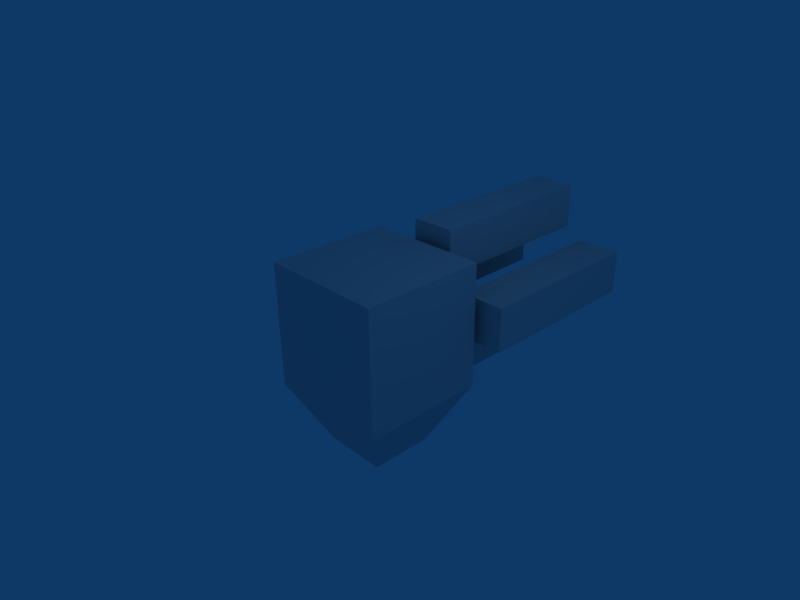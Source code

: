 # Source: anim_way3.blend  (saved by Blender 2.45.0; exported with 4.5.12 LTS)
import bpy
from mathutils import Matrix  # noqa: F401  (used for matrix-valued properties, if any)

bpy.ops.wm.read_factory_settings(use_empty=True)
scene = bpy.context.scene
scene.name = 'Scene'

# ---- collections
col_collection_1 = bpy.data.collections.new('Collection 1'); scene.collection.children.link(col_collection_1)

# ---- world
world_world = bpy.data.worlds.new('World'); scene.world = world_world
world_world.color = (0.05656, 0.2208, 0.4)
world_world.use_sun_shadow = False
world_world.sun_shadow_jitter_overblur = 0.0
world_world.cycles.sampling_method = 'MANUAL'
world_world.cycles.sample_map_resolution = 256

# ---- cameras
cam_camera = bpy.data.cameras.new('Camera')
cam_camera.passepartout_alpha = 0.2
cam_camera.clip_end = 100.0
cam_camera.lens = 35.0
cam_camera.ortho_scale = 7.314
cam_camera.show_passepartout = False
cam_camera.show_safe_areas = True
cam_camera.dof.focus_distance = 0.0
cam_camera.dof.aperture_fstop = 128.0

# ---- lights
light_spot = bpy.data.lights.new('Spot', 'POINT')
light_spot.transmission_factor = 0.0
light_spot.cutoff_distance = 30.0
light_spot.energy = 100.0
light_spot.shadow_buffer_clip_start = 1.001
light_spot.shadow_soft_size = 1.0
light_spot.shadow_maximum_resolution = 0.006
light_spot.use_absolute_resolution = True
light_spot.cycles.use_multiple_importance_sampling = False

# ---- meshes
me_cube_001 = bpy.data.meshes.new('Cube.001')
me_cube_001.from_pydata([(1.0, 1.0, -1.0), (1.0, -1.0, -1.0), (-1.0, -1.0, -1.0), (-1.0, 1.0, -1.0), (1.0, 1.0, 1.0), (1.0, -1.0, 1.0), (-1.0, -1.0, 1.0), (-1.0, 1.0, 1.0), (0.36, 4.06, 0.54), (0.36, 1.14, 0.54), (-0.36, 1.14, 0.54), (-0.36, 4.06, 0.54), (0.36, 4.06, 1.26), (0.36, 1.14, 1.26), (-0.36, 1.14, 1.26), (-0.36, 4.06, 1.26), (0.64, 4.06, 0.36), (0.64, 1.14, 0.36), (1.36, 1.14, 0.36), (1.36, 4.06, 0.36), (0.64, 4.06, -0.36), (0.64, 1.14, -0.36), (1.36, 1.14, -0.36), (1.36, 4.06, -0.36), (-0.54, 4.06, -0.36), (-0.54, 1.14, -0.36), (-1.26, 1.14, -0.36), (-1.26, 4.06, -0.36), (-0.54, 4.06, 0.36), (-0.54, 1.14, 0.36), (-1.26, 1.14, 0.36), (-1.26, 4.06, 0.36), (-0.36, 4.06, -0.54), (-0.36, 1.14, -0.54), (0.36, 1.14, -0.54), (0.36, 4.06, -0.54), (-0.36, 4.06, -1.26), (-0.36, 1.14, -1.26), (0.36, 1.14, -1.26), (0.36, 4.06, -1.26), (-0.5, 0.5, -2.0), (-0.5, -0.5, -2.0), (0.5, -0.5, -2.0), (0.5, 0.5, -2.0)], [], [(37, 36, 39), (37, 39, 38), (35, 32, 33), (35, 33, 34), (39, 35, 38), (35, 34, 38), (38, 34, 37), (34, 33, 37), (37, 33, 32), (37, 32, 36), (36, 32, 35), (36, 35, 39), (27, 31, 28), (27, 28, 24), (26, 30, 31), (26, 31, 27), (25, 29, 26), (29, 30, 26), (24, 28, 25), (28, 29, 25), (28, 31, 30), (28, 30, 29), (26, 27, 24), (26, 24, 25), (21, 20, 23), (21, 23, 22), (19, 16, 17), (19, 17, 18), (23, 19, 22), (19, 18, 22), (22, 18, 21), (18, 17, 21), (21, 17, 16), (21, 16, 20), (20, 16, 19), (20, 19, 23), (11, 15, 12), (11, 12, 8), (10, 14, 15), (10, 15, 11), (9, 13, 10), (13, 14, 10), (8, 12, 9), (12, 13, 9), (12, 15, 14), (12, 14, 13), (10, 11, 8), (10, 8, 9), (4, 0, 3), (4, 3, 7), (2, 6, 7), (2, 7, 3), (1, 5, 2), (5, 6, 2), (0, 4, 1), (4, 5, 1), (4, 7, 5), (7, 6, 5), (43, 42, 41), (43, 41, 40), (1, 2, 41), (1, 41, 42), (0, 1, 42), (0, 42, 43), (3, 0, 40), (0, 43, 40), (2, 3, 40), (2, 40, 41)])
me_cube_001.use_remesh_preserve_volume = False
me_cube_001.use_remesh_preserve_attributes = False
me_cube_001.use_mirror_vertex_groups = False
me_cube_001.update()
arm_armature = bpy.data.armatures.new('Armature')  # bones are not reproduced

# ---- objects
ob_armature = bpy.data.objects.new('Armature', arm_armature)
ob_cube = bpy.data.objects.new('Cube', me_cube_001)
ob_lamp = bpy.data.objects.new('Lamp', light_spot)
ob_camera = bpy.data.objects.new('Camera', cam_camera)

# ---- transforms, parenting, visibility, modifiers, constraints
ob_armature.location = (0.0, 0.0, 0.0)
ob_armature.lock_rotations_4d = False
ob_armature.empty_display_type = 'ARROWS'
ob_armature.color = (0.0, 0.0, 0.0, 1.0)
ob_armature.lineart.crease_threshold = 0.0
ob_cube.parent = ob_armature
ob_cube.location = (0.0, 0.0, 0.0)
ob_cube.lock_rotations_4d = False
ob_cube.empty_display_type = 'ARROWS'
ob_cube.color = (0.0, 0.0, 0.0, 1.0)
ob_cube.lineart.crease_threshold = 0.0
_vg = ob_cube.vertex_groups.new(name='Root')
_vg.add([0, 1, 2, 3, 4, 5, 6, 7, 40, 41, 42, 43], 1.0, 'REPLACE')
_vg = ob_cube.vertex_groups.new(name='R')
_vg.add([16, 17, 18, 19, 20, 21, 22, 23], 1.0, 'REPLACE')
_vg = ob_cube.vertex_groups.new(name='L')
_vg.add([24, 25, 26, 27, 28, 29, 30, 31], 1.0, 'REPLACE')
_vg = ob_cube.vertex_groups.new(name='B')
_vg.add([32, 33, 34, 35, 36, 37, 38, 39], 1.0, 'REPLACE')
_vg = ob_cube.vertex_groups.new(name='T')
_vg.add([8, 9, 10, 11, 12, 13, 14, 15], 1.0, 'REPLACE')
_m = ob_cube.modifiers.new('Armature', 'ARMATURE')
_m.object = ob_armature
_m.use_bone_envelopes = True
ob_lamp.location = (4.076, 1.005, 5.904)
ob_lamp.rotation_euler = (0.6503, 0.05522, 1.866)
ob_lamp.lock_rotations_4d = False
ob_lamp.empty_display_type = 'ARROWS'
ob_lamp.color = (0.0, 0.0, 0.0, 0.0)
ob_lamp.lineart.crease_threshold = 0.0
ob_camera.location = (7.481, -6.508, 5.344)
ob_camera.rotation_euler = (1.109, 0.01082, 0.8149)
ob_camera.lock_rotations_4d = False
ob_camera.empty_display_type = 'ARROWS'
ob_camera.color = (0.0, 0.0, 0.0, 0.0)
ob_camera.display_type = 'WIRE'
ob_camera.lineart.crease_threshold = 0.0

# ---- collection membership
col_collection_1.objects.link(ob_armature)
col_collection_1.objects.link(ob_cube)
col_collection_1.objects.link(ob_lamp)
col_collection_1.objects.link(ob_camera)

# ---- scene / render settings (as saved in the file)
scene.camera = ob_camera
scene.frame_start = 1; scene.frame_end = 250; scene.frame_set(1)
scene.render.engine = 'BLENDER_EEVEE_NEXT'
scene.render.image_settings.file_format = 'JPEG'
scene.render.image_settings.color_mode = 'RGB'
scene.render.image_settings.compression = 90
scene.render.resolution_x = 800
scene.render.resolution_y = 600
scene.render.pixel_aspect_x = 100.0
scene.render.pixel_aspect_y = 100.0
scene.render.fps = 25
scene.render.dither_intensity = 0.0
scene.render.use_compositing = False
scene.render.use_sequencer = False
scene.render.bake_margin = 2
scene.render.bake_bias = 0.0
scene.render.use_stamp_time = False
scene.render.use_stamp_date = False
scene.render.use_stamp_frame = False
scene.render.use_stamp_camera = False
scene.render.use_stamp_scene = False
scene.render.use_stamp_filename = False
scene.render.use_stamp_render_time = False
scene.render.stamp_font_size = 0
scene.cycles.use_denoising = False
scene.cycles.samples = 10
scene.cycles.sampling_pattern = 'TABULATED_SOBOL'
scene.cycles.light_sampling_threshold = 0.0
scene.cycles.use_adaptive_sampling = False
scene.cycles.use_light_tree = False
scene.cycles.blur_glossy = 0.0
scene.cycles.volume_bounces = 1
scene.cycles.pixel_filter_type = 'GAUSSIAN'
scene.cycles.sample_clamp_indirect = 0.0
scene.view_settings.view_transform = 'Raw'
bpy.context.view_layer.update()
